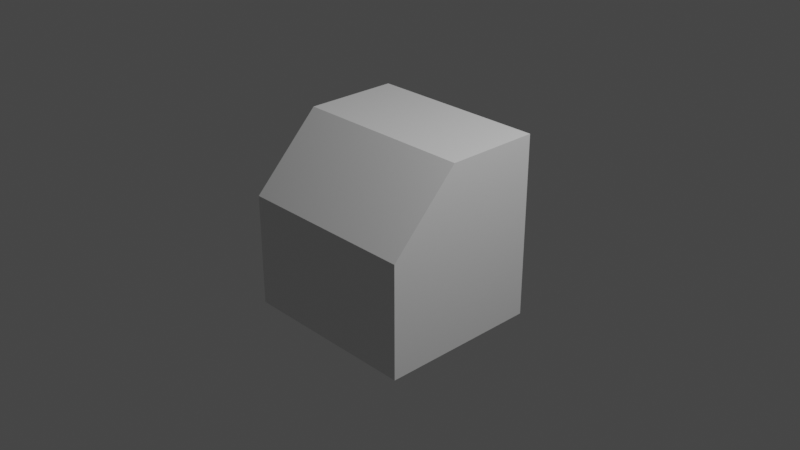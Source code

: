 # Source: MultiFAnswers0.blend  (saved by Blender 3.2.14; exported with 4.5.12 LTS)
import bpy
from mathutils import Matrix  # noqa: F401  (used for matrix-valued properties, if any)

bpy.ops.wm.read_factory_settings(use_empty=True)
scene = bpy.context.scene
scene.name = 'Scene'

# ---- collections
col_collection = bpy.data.collections.new('Collection'); scene.collection.children.link(col_collection)

# ---- materials (node trees are filled in below, after node groups)
mat_material = bpy.data.materials.new('Material')
mat_material.alpha_threshold = 0.0
mat_material.use_transparent_shadow = False
mat_material.line_color = (0.0, 0.0, 0.0, 1.0)

# ---- material node trees
mat_material.use_nodes = True; mat_material.node_tree.nodes.clear()
_N = mat_material.node_tree.nodes; _L = mat_material.node_tree.links
n0 = _N.new('ShaderNodeOutputMaterial'); n0.name = 'Material Output'; n0.location = (300, 300)
n1 = _N.new('ShaderNodeBsdfPrincipled'); n1.name = 'Principled BSDF'; n1.location = (10, 300)
n1.distribution = 'GGX'
n1.subsurface_method = 'RANDOM_WALK_SKIN'
n1.inputs[2].default_value = 0.4
n1.inputs[3].default_value = 1.45
n1.inputs[27].default_value = (0.0, 0.0, 0.0, 1.0)
n1.inputs[28].default_value = 1.0
_L.new(n1.outputs[0], n0.inputs[0])
n0.is_active_output = True

# ---- world
world_world = bpy.data.worlds.new('World'); scene.world = world_world
world_world.use_nodes = True; world_world.node_tree.nodes.clear()
_N = world_world.node_tree.nodes; _L = world_world.node_tree.links
n0 = _N.new('ShaderNodeOutputWorld'); n0.name = 'World Output'; n0.location = (300, 300)
n1 = _N.new('ShaderNodeBackground'); n1.name = 'Background'; n1.location = (10, 300)
n1.inputs[0].default_value = (0.05088, 0.05088, 0.05088, 1.0)
_L.new(n1.outputs[0], n0.inputs[0])
n0.is_active_output = True
world_world.color = (0.05088, 0.05088, 0.05088)
world_world.use_sun_shadow = False
world_world.sun_shadow_jitter_overblur = 0.0

# ---- cameras
cam_camera = bpy.data.cameras.new('Camera')
cam_camera.clip_end = 100.0
cam_camera.ortho_scale = 7.314

# ---- lights
light_light = bpy.data.lights.new('Light', 'POINT')
light_light.transmission_factor = 0.0
light_light.energy = 1000.0
light_light.shadow_soft_size = 0.1
light_light.shadow_maximum_resolution = 0.006
light_light.use_absolute_resolution = True

# ---- meshes
me_cube = bpy.data.meshes.new('Cube')
me_cube.from_pydata([(1.0, -1.0, -1.0), (-1.0, -1.0, -1.0), (1.0, 0.7801, 1.0), (1.0, 0.7801, -1.0), (-1.0, 0.7801, 1.0), (-1.0, 0.7801, -1.0), (1.0, 0.7801, -1.0), (-1.0, 0.7801, -1.0), (1.0, 0.7801, 1.0), (-1.0, 0.7801, 1.0), (1.0, 0.06621, 1.0), (-1.0, 0.06621, 1.0), (1.0, -0.255, 1.0), (-1.0, -0.255, 1.0), (1.0, -1.0, 0.2358), (-1.0, -1.0, 0.2358)], [], [(5, 3, 0, 1), (1, 15, 13, 11, 4, 5), (9, 7, 5, 4), (3, 2, 10, 12, 14, 0), (4, 2, 8, 9), (2, 3, 6, 8), (3, 5, 7, 6), (2, 4, 11, 10), (10, 11, 13, 12), (0, 14, 15, 1), (13, 15, 14, 12), (8, 6, 7, 9)])
_uv = me_cube.uv_layers.new(name='UVMap')
_uv.uv.foreach_set('vector', [0.125, 0.5275, 0.375, 0.5275, 0.375, 0.75, 0.125, 0.75, 0.375, 0.0, 0.5295, 0.0, 0.625, 0.09312, 0.625, 0.1333, 0.625, 0.2225, 0.375, 0.2225, 0.625, 0.2225, 0.375, 0.2225, 0.375, 0.2225, 0.625, 0.2225, 0.375, 0.5275, 0.625, 0.5275, 0.625, 0.6167, 0.625, 0.6569, 0.5295, 0.75, 0.375, 0.75, 0.625, 0.25, 0.625, 0.5, 0.625, 0.5, 0.625, 0.25, 0.625, 0.5275, 0.375, 0.5275, 0.375, 0.5275, 0.625, 0.5275, 0.375, 0.5, 0.375, 0.25, 0.375, 0.25, 0.375, 0.5, 0.625, 0.5275, 0.875, 0.5275, 0.875, 0.6167, 0.625, 0.6167, 0.625, 0.6167, 0.875, 0.6167, 0.875, 0.6569, 0.625, 0.6569, 0.375, 0.75, 0.5295, 0.75, 0.5295, 1.0, 0.375, 1.0, 0.625, 0.09312, 0.5295, 0.0, 0.5295, 0.75, 0.625, 0.6569, 0.625, 0.5275, 0.375, 0.5275, 0.375, 0.25, 0.625, 0.2225])
me_cube.materials.append(mat_material)
me_cube.use_mirror_vertex_groups = False
me_cube.update()

# ---- objects
ob_cube = bpy.data.objects.new('Cube', me_cube)
ob_light = bpy.data.objects.new('Light', light_light)
ob_camera = bpy.data.objects.new('Camera', cam_camera)

# ---- transforms, parenting, visibility, modifiers, constraints
ob_cube.location = (0.0, 0.0, 0.0)
ob_cube.lock_rotations_4d = False
ob_cube.empty_display_type = 'ARROWS'
ob_cube.lineart.crease_threshold = 0.0
ob_light.location = (4.076, 1.005, 5.904)
ob_light.rotation_euler = (0.6503, 0.05522, 1.866)
ob_light.lock_rotations_4d = False
ob_light.empty_display_type = 'ARROWS'
ob_light.color = (0.0, 0.0, 0.0, 0.0)
ob_light.lineart.crease_threshold = 0.0
ob_camera.location = (7.359, -6.926, 4.958)
ob_camera.rotation_euler = (1.109, 0.0, 0.8149)
ob_camera.lock_rotations_4d = False
ob_camera.empty_display_type = 'ARROWS'
ob_camera.color = (0.0, 0.0, 0.0, 0.0)
ob_camera.display_type = 'WIRE'
ob_camera.lineart.crease_threshold = 0.0

# ---- collection membership
col_collection.objects.link(ob_cube)
col_collection.objects.link(ob_light)
col_collection.objects.link(ob_camera)

# ---- scene / render settings (as saved in the file)
scene.camera = ob_camera
scene.frame_start = 1; scene.frame_end = 250; scene.frame_set(1)
scene.render.engine = 'BLENDER_EEVEE_NEXT'
scene.cycles.sampling_pattern = 'TABULATED_SOBOL'
scene.cycles.use_light_tree = False
scene.view_settings.view_transform = 'Filmic'
bpy.context.view_layer.update()
